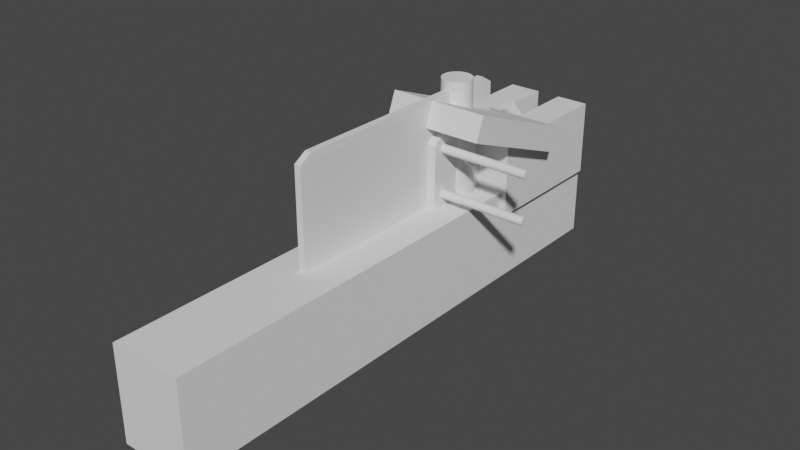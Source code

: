 # Source: intercooler_mount.blend  (saved by Blender 3.4.6; exported with 4.5.12 LTS)
import bpy
from mathutils import Matrix  # noqa: F401  (used for matrix-valued properties, if any)

bpy.ops.wm.read_factory_settings(use_empty=True)
scene = bpy.context.scene
scene.name = 'Scene'

# ---- collections
col_collection = bpy.data.collections.new('Collection'); scene.collection.children.link(col_collection)

# ---- materials (node trees are filled in below, after node groups)
mat_material = bpy.data.materials.new('Material')
mat_material.alpha_threshold = 0.0
mat_material.use_transparent_shadow = False
mat_material.roughness = 0.5
mat_material.line_color = (0.0, 0.0, 0.0, 1.0)

# ---- material node trees
mat_material.use_nodes = True; mat_material.node_tree.nodes.clear()
_N = mat_material.node_tree.nodes; _L = mat_material.node_tree.links
n0 = _N.new('ShaderNodeOutputMaterial'); n0.name = 'Material Output'; n0.location = (300, 300)
n1 = _N.new('ShaderNodeBsdfPrincipled'); n1.name = 'Principled BSDF'; n1.location = (10, 300)
n1.distribution = 'GGX'
n1.subsurface_method = 'RANDOM_WALK_SKIN'
n1.inputs[3].default_value = 1.45
n1.inputs[27].default_value = (0.0, 0.0, 0.0, 1.0)
n1.inputs[28].default_value = 1.0
_L.new(n1.outputs[0], n0.inputs[0])
n0.is_active_output = True

# ---- world
world_world = bpy.data.worlds.new('World'); scene.world = world_world
world_world.use_nodes = True; world_world.node_tree.nodes.clear()
_N = world_world.node_tree.nodes; _L = world_world.node_tree.links
n0 = _N.new('ShaderNodeOutputWorld'); n0.name = 'World Output'; n0.location = (300, 300)
n1 = _N.new('ShaderNodeBackground'); n1.name = 'Background'; n1.location = (10, 300)
n1.inputs[0].default_value = (0.05088, 0.05088, 0.05088, 1.0)
_L.new(n1.outputs[0], n0.inputs[0])
n0.is_active_output = True
world_world.color = (0.05088, 0.05088, 0.05088)
world_world.use_sun_shadow = False
world_world.sun_shadow_jitter_overblur = 0.0

# ---- meshes
me_cube = bpy.data.meshes.new('Cube')
me_cube.from_pydata([(1.52, -1.392, 2.078), (1.52, -1.392, -1.0), (1.52, -1.495, 2.078), (1.52, -1.495, -1.0), (-1.483, -1.392, 2.078), (-1.483, -1.392, -1.0), (-1.483, -1.495, 2.078), (-1.483, -1.495, -1.0), (-0.6472, -1.392, -1.0), (-0.6472, -1.495, 2.078), (-0.6472, -1.495, -1.0), (-0.6472, -1.392, 2.078), (0.4879, -1.495, -1.0), (0.4879, -1.392, 2.078), (0.4879, -1.392, -1.0), (0.4879, -1.495, 2.078), (-0.07965, -1.392, -1.0), (-0.07965, -1.495, 2.078), (-0.07965, -1.495, -1.0), (-0.07965, -1.392, 2.078), (-1.483, -19.74, -1.0), (1.52, -19.74, -1.0), (0.4879, -19.74, -1.0), (-0.6472, -19.74, -1.0), (-0.07965, -19.74, -1.0), (1.52, -18.01, 8.636), (-1.483, -17.78, -1.0), (-0.6472, -17.78, -1.0), (1.52, -17.78, -1.0), (-0.07965, -17.78, -1.0), (0.4879, -17.78, -1.0), (0.4879, -18.01, 8.636), (-1.483, -18.01, 8.636), (-0.6472, -18.01, 8.636), (-0.07965, -18.01, 8.636), (1.52, -1.392, 1.957), (-1.483, -1.495, 1.957), (1.52, -1.495, 1.957), (-1.483, -1.392, 1.957), (-0.6472, -1.392, 1.957), (0.4879, -1.392, 1.957), (-0.07965, -1.392, 1.957), (-1.483, -19.9, 7.302), (1.52, -19.9, 7.302), (-0.6472, -19.9, 7.302), (-0.07965, -19.9, 7.302), (0.4879, -19.9, 7.302), (-1.483, -17.74, 7.99), (1.52, -17.74, 7.99), (1.52, -19.56, 7.882), (-0.6472, -19.05, -1.0), (-0.07965, -19.05, -1.0), (0.4879, -19.56, 7.882), (-1.483, -19.56, 7.882), (-1.483, -19.05, -1.0), (1.52, -19.05, -1.0), (0.4879, -19.05, -1.0), (-0.6472, -19.56, 7.882), (-0.07965, -19.56, 7.882), (-1.483, -19.26, 7.348), (1.52, -19.26, 7.348), (1.52, -1.392, -0.8722), (1.52, -1.495, -0.8722), (-1.483, -1.392, -0.8722), (-0.6472, -1.392, -0.8722), (0.4879, -1.392, -0.8722), (-0.07965, -1.392, -0.8722), (1.52, -19.93, 0.08578), (-0.6472, -19.93, 0.08578), (-0.07965, -19.93, 0.08578), (1.52, -18.07, -0.3887), (-1.483, -1.495, -0.8722), (-1.483, -19.93, 0.08578), (0.4879, -19.93, 0.08578), (-1.483, -18.07, -0.3887), (1.52, -18.96, -0.4324), (-1.483, -18.96, -0.4324)], [], [(11, 4, 6, 9), (36, 6, 4, 38), (14, 1, 3, 12), (35, 0, 2, 37), (40, 13, 0, 35), (38, 4, 11, 39), (5, 8, 10, 7), (19, 11, 9, 17), (0, 13, 15, 2), (41, 19, 13, 40), (16, 14, 12, 18), (8, 16, 18, 10), (39, 11, 19, 41), (13, 19, 17, 15), (56, 55, 21, 22), (50, 51, 24, 23), (42, 53, 59), (54, 50, 23, 20), (69, 68, 23, 24), (49, 52, 46, 43), (67, 73, 22, 21), (51, 56, 22, 24), (52, 58, 45, 46), (76, 54, 20, 72), (43, 60, 49), (15, 17, 34, 31), (71, 7, 26, 74), (17, 9, 33, 34), (9, 6, 32, 33), (18, 12, 30, 29), (2, 15, 31, 25), (7, 10, 27, 26), (37, 2, 25, 48), (10, 18, 29, 27), (12, 3, 28, 30), (62, 37, 48, 70), (6, 36, 47, 32), (53, 42, 44, 57), (72, 68, 44, 42), (69, 73, 46, 45), (57, 44, 45, 58), (75, 60, 43, 67), (64, 39, 41, 66), (66, 41, 40, 65), (63, 38, 39, 64), (65, 40, 35, 61), (61, 35, 37, 62), (71, 36, 38, 63), (70, 48, 60, 75), (32, 47, 59, 53), (31, 34, 58, 52), (74, 26, 54, 76), (34, 33, 57, 58), (33, 32, 53, 57), (29, 30, 56, 51), (25, 31, 52, 49), (26, 27, 50, 54), (48, 25, 49, 60), (27, 29, 51, 50), (30, 28, 55, 56), (47, 74, 76, 59), (28, 70, 75, 55), (7, 71, 63, 5), (1, 61, 62, 3), (14, 65, 61, 1), (5, 63, 64, 8), (16, 66, 65, 14), (8, 64, 66, 16), (55, 75, 67, 21), (24, 22, 73, 69), (20, 23, 68, 72), (3, 62, 70, 28), (36, 71, 74, 47), (59, 76, 72, 42), (43, 46, 73, 67), (45, 44, 68, 69)])
_uv = me_cube.uv_layers.new(name='UVMap')
_uv.uv.foreach_set('vector', [0.8054, 0.5, 0.875, 0.5, 0.875, 0.75, 0.8054, 0.75, 0.61, 0.0, 0.625, 0.0, 0.625, 0.25, 0.61, 0.25, 0.2891, 0.5, 0.375, 0.5, 0.375, 0.75, 0.2891, 0.75, 0.61, 0.5, 0.625, 0.5, 0.625, 0.75, 0.61, 0.75, 0.61, 0.4141, 0.625, 0.4141, 0.625, 0.5, 0.61, 0.5, 0.61, 0.25, 0.625, 0.25, 0.625, 0.3196, 0.61, 0.3196, 0.125, 0.5, 0.1946, 0.5, 0.1946, 0.75, 0.125, 0.75, 0.7582, 0.5, 0.8054, 0.5, 0.8054, 0.75, 0.7582, 0.75, 0.625, 0.5, 0.7109, 0.5, 0.7109, 0.75, 0.625, 0.75, 0.61, 0.3668, 0.625, 0.3668, 0.625, 0.4141, 0.61, 0.4141, 0.2418, 0.5, 0.2891, 0.5, 0.2891, 0.75, 0.2418, 0.75, 0.1946, 0.5, 0.2418, 0.5, 0.2418, 0.75, 0.1946, 0.75, 0.61, 0.3196, 0.625, 0.3196, 0.625, 0.3668, 0.61, 0.3668, 0.7109, 0.5, 0.7582, 0.5, 0.7582, 0.75, 0.7109, 0.75, 0.2891, 0.75, 0.375, 0.75, 0.375, 0.75, 0.2891, 0.75, 0.1946, 0.75, 0.2418, 0.75, 0.2418, 0.75, 0.1946, 0.75, 0.61, 0.0, 0.625, 0.0, 0.61, 0.0, 0.125, 0.75, 0.1946, 0.75, 0.1946, 0.75, 0.125, 0.75, 0.2748, 0.75, 0.2336, 0.75, 0.1946, 0.75, 0.2418, 0.75, 0.625, 0.75, 0.7109, 0.75, 0.6856, 0.75, 0.61, 0.75, 0.391, 0.75, 0.3161, 0.75, 0.2891, 0.75, 0.375, 0.75, 0.2418, 0.75, 0.2891, 0.75, 0.2891, 0.75, 0.2418, 0.75, 0.7109, 0.75, 0.7582, 0.75, 0.7271, 0.75, 0.6856, 0.75, 0.391, 0.0, 0.375, 0.0, 0.375, 0.0, 0.391, 0.0, 0.61, 0.75, 0.61, 0.75, 0.625, 0.75, 0.7109, 0.75, 0.7582, 0.75, 0.7582, 0.75, 0.7109, 0.75, 0.391, 0.0, 0.375, 0.0, 0.375, 0.0, 0.391, 0.0, 0.7582, 0.75, 0.8054, 0.75, 0.8054, 0.75, 0.7582, 0.75, 0.8054, 0.75, 0.875, 0.75, 0.875, 0.75, 0.8054, 0.75, 0.2418, 0.75, 0.2891, 0.75, 0.2891, 0.75, 0.2418, 0.75, 0.625, 0.75, 0.7109, 0.75, 0.7109, 0.75, 0.625, 0.75, 0.125, 0.75, 0.1946, 0.75, 0.1946, 0.75, 0.125, 0.75, 0.61, 0.75, 0.625, 0.75, 0.625, 0.75, 0.61, 0.75, 0.1946, 0.75, 0.2418, 0.75, 0.2418, 0.75, 0.1946, 0.75, 0.2891, 0.75, 0.375, 0.75, 0.375, 0.75, 0.2891, 0.75, 0.391, 0.75, 0.61, 0.75, 0.61, 0.75, 0.391, 0.75, 0.625, 0.0, 0.61, 0.0, 0.61, 0.0, 0.625, 0.0, 0.875, 0.75, 0.83, 0.75, 0.7687, 0.75, 0.8054, 0.75, 0.1729, 0.75, 0.2336, 0.75, 0.7687, 0.75, 0.83, 0.75, 0.2748, 0.75, 0.3161, 0.75, 0.6856, 0.75, 0.7271, 0.75, 0.8054, 0.75, 0.7687, 0.75, 0.7271, 0.75, 0.7582, 0.75, 0.391, 0.75, 0.61, 0.75, 0.61, 0.75, 0.391, 0.75, 0.391, 0.3196, 0.61, 0.3196, 0.61, 0.3668, 0.391, 0.3668, 0.391, 0.3668, 0.61, 0.3668, 0.61, 0.4141, 0.391, 0.4141, 0.391, 0.25, 0.61, 0.25, 0.61, 0.3196, 0.391, 0.3196, 0.391, 0.4141, 0.61, 0.4141, 0.61, 0.5, 0.391, 0.5, 0.391, 0.5, 0.61, 0.5, 0.61, 0.75, 0.391, 0.75, 0.391, 0.0, 0.61, 0.0, 0.61, 0.25, 0.391, 0.25, 0.391, 0.75, 0.61, 0.75, 0.61, 0.75, 0.391, 0.75, 0.625, 0.0, 0.61, 0.0, 0.61, 0.0, 0.625, 0.0, 0.7109, 0.75, 0.7582, 0.75, 0.7582, 0.75, 0.7109, 0.75, 0.391, 0.0, 0.375, 0.0, 0.375, 0.0, 0.391, 0.0, 0.7582, 0.75, 0.8054, 0.75, 0.8054, 0.75, 0.7582, 0.75, 0.8054, 0.75, 0.875, 0.75, 0.875, 0.75, 0.8054, 0.75, 0.2418, 0.75, 0.2891, 0.75, 0.2891, 0.75, 0.2418, 0.75, 0.625, 0.75, 0.7109, 0.75, 0.7109, 0.75, 0.625, 0.75, 0.125, 0.75, 0.1946, 0.75, 0.1946, 0.75, 0.125, 0.75, 0.61, 0.75, 0.625, 0.75, 0.625, 0.75, 0.61, 0.75, 0.1946, 0.75, 0.2418, 0.75, 0.2418, 0.75, 0.1946, 0.75, 0.2891, 0.75, 0.375, 0.75, 0.375, 0.75, 0.2891, 0.75, 0.61, 0.0, 0.391, 0.0, 0.391, 0.0, 0.61, 0.0, 0.375, 0.75, 0.391, 0.75, 0.391, 0.75, 0.375, 0.75, 0.375, 0.0, 0.391, 0.0, 0.391, 0.25, 0.375, 0.25, 0.375, 0.5, 0.391, 0.5, 0.391, 0.75, 0.375, 0.75, 0.375, 0.4141, 0.391, 0.4141, 0.391, 0.5, 0.375, 0.5, 0.375, 0.25, 0.391, 0.25, 0.391, 0.3196, 0.375, 0.3196, 0.375, 0.3668, 0.391, 0.3668, 0.391, 0.4141, 0.375, 0.4141, 0.375, 0.3196, 0.391, 0.3196, 0.391, 0.3668, 0.375, 0.3668, 0.375, 0.75, 0.391, 0.75, 0.391, 0.75, 0.375, 0.75, 0.2418, 0.75, 0.2891, 0.75, 0.3161, 0.75, 0.2748, 0.75, 0.125, 0.75, 0.1946, 0.75, 0.2336, 0.75, 0.1729, 0.75, 0.375, 0.75, 0.391, 0.75, 0.391, 0.75, 0.375, 0.75, 0.61, 0.0, 0.391, 0.0, 0.391, 0.0, 0.61, 0.0, 0.61, 0.0, 0.391, 0.0, 0.391, 0.0, 0.61, 0.0, 0.61, 0.75, 0.6856, 0.75, 0.3161, 0.75, 0.391, 0.75, 0.7271, 0.75, 0.7687, 0.75, 0.2336, 0.75, 0.2748, 0.75])
me_cube.materials.append(mat_material)
me_cube.use_mirror_vertex_groups = False
me_cube.update()
me_cylinder = bpy.data.meshes.new('Cylinder')
me_cylinder.from_pydata([(0.0, 1.0, -1.0), (0.0, 1.0, 1.0), (0.1951, 0.9808, -1.0), (0.1951, 0.9808, 1.0), (0.3827, 0.9239, -1.0), (0.3827, 0.9239, 1.0), (0.5556, 0.8315, -1.0), (0.5556, 0.8315, 1.0), (0.7071, 0.7071, -1.0), (0.7071, 0.7071, 1.0), (0.8315, 0.5556, -1.0), (0.8315, 0.5556, 1.0), (0.9239, 0.3827, -1.0), (0.9239, 0.3827, 1.0), (0.9808, 0.1951, -1.0), (0.9808, 0.1951, 1.0), (1.0, 0.0, -1.0), (1.0, 0.0, 1.0), (0.9808, -0.1951, -1.0), (0.9808, -0.1951, 1.0), (0.9239, -0.3827, -1.0), (0.9239, -0.3827, 1.0), (0.8315, -0.5556, -1.0), (0.8315, -0.5556, 1.0), (0.7071, -0.7071, -1.0), (0.7071, -0.7071, 1.0), (0.5556, -0.8315, -1.0), (0.5556, -0.8315, 1.0), (0.3827, -0.9239, -1.0), (0.3827, -0.9239, 1.0), (0.1951, -0.9808, -1.0), (0.1951, -0.9808, 1.0), (0.0, -1.0, -1.0), (0.0, -1.0, 1.0), (-0.1951, -0.9808, -1.0), (-0.1951, -0.9808, 1.0), (-0.3827, -0.9239, -1.0), (-0.3827, -0.9239, 1.0), (-0.5556, -0.8315, -1.0), (-0.5556, -0.8315, 1.0), (-0.7071, -0.7071, -1.0), (-0.7071, -0.7071, 1.0), (-0.8315, -0.5556, -1.0), (-0.8315, -0.5556, 1.0), (-0.9239, -0.3827, -1.0), (-0.9239, -0.3827, 1.0), (-0.9808, -0.1951, -1.0), (-0.9808, -0.1951, 1.0), (-1.0, 0.0, -1.0), (-1.0, 0.0, 1.0), (-0.9808, 0.1951, -1.0), (-0.9808, 0.1951, 1.0), (-0.9239, 0.3827, -1.0), (-0.9239, 0.3827, 1.0), (-0.8315, 0.5556, -1.0), (-0.8315, 0.5556, 1.0), (-0.7071, 0.7071, -1.0), (-0.7071, 0.7071, 1.0), (-0.5556, 0.8315, -1.0), (-0.5556, 0.8315, 1.0), (-0.3827, 0.9239, -1.0), (-0.3827, 0.9239, 1.0), (-0.1951, 0.9808, -1.0), (-0.1951, 0.9808, 1.0)], [], [(0, 1, 3, 2), (2, 3, 5, 4), (4, 5, 7, 6), (6, 7, 9, 8), (8, 9, 11, 10), (10, 11, 13, 12), (12, 13, 15, 14), (14, 15, 17, 16), (16, 17, 19, 18), (18, 19, 21, 20), (20, 21, 23, 22), (22, 23, 25, 24), (24, 25, 27, 26), (26, 27, 29, 28), (28, 29, 31, 30), (30, 31, 33, 32), (32, 33, 35, 34), (34, 35, 37, 36), (36, 37, 39, 38), (38, 39, 41, 40), (40, 41, 43, 42), (42, 43, 45, 44), (44, 45, 47, 46), (46, 47, 49, 48), (48, 49, 51, 50), (50, 51, 53, 52), (52, 53, 55, 54), (54, 55, 57, 56), (56, 57, 59, 58), (58, 59, 61, 60), (3, 1, 63, 61, 59, 57, 55, 53, 51, 49, 47, 45, 43, 41, 39, 37, 35, 33, 31, 29, 27, 25, 23, 21, 19, 17, 15, 13, 11, 9, 7, 5), (60, 61, 63, 62), (62, 63, 1, 0), (0, 2, 4, 6, 8, 10, 12, 14, 16, 18, 20, 22, 24, 26, 28, 30, 32, 34, 36, 38, 40, 42, 44, 46, 48, 50, 52, 54, 56, 58, 60, 62)])
_uv = me_cylinder.uv_layers.new(name='UVMap')
_uv.uv.foreach_set('vector', [1.0, 0.5, 1.0, 1.0, 0.9688, 1.0, 0.9688, 0.5, 0.9688, 0.5, 0.9688, 1.0, 0.9375, 1.0, 0.9375, 0.5, 0.9375, 0.5, 0.9375, 1.0, 0.9062, 1.0, 0.9062, 0.5, 0.9062, 0.5, 0.9062, 1.0, 0.875, 1.0, 0.875, 0.5, 0.875, 0.5, 0.875, 1.0, 0.8438, 1.0, 0.8438, 0.5, 0.8438, 0.5, 0.8438, 1.0, 0.8125, 1.0, 0.8125, 0.5, 0.8125, 0.5, 0.8125, 1.0, 0.7812, 1.0, 0.7812, 0.5, 0.7812, 0.5, 0.7812, 1.0, 0.75, 1.0, 0.75, 0.5, 0.75, 0.5, 0.75, 1.0, 0.7188, 1.0, 0.7188, 0.5, 0.7188, 0.5, 0.7188, 1.0, 0.6875, 1.0, 0.6875, 0.5, 0.6875, 0.5, 0.6875, 1.0, 0.6562, 1.0, 0.6562, 0.5, 0.6562, 0.5, 0.6562, 1.0, 0.625, 1.0, 0.625, 0.5, 0.625, 0.5, 0.625, 1.0, 0.5938, 1.0, 0.5938, 0.5, 0.5938, 0.5, 0.5938, 1.0, 0.5625, 1.0, 0.5625, 0.5, 0.5625, 0.5, 0.5625, 1.0, 0.5312, 1.0, 0.5312, 0.5, 0.5312, 0.5, 0.5312, 1.0, 0.5, 1.0, 0.5, 0.5, 0.5, 0.5, 0.5, 1.0, 0.4688, 1.0, 0.4688, 0.5, 0.4688, 0.5, 0.4688, 1.0, 0.4375, 1.0, 0.4375, 0.5, 0.4375, 0.5, 0.4375, 1.0, 0.4062, 1.0, 0.4062, 0.5, 0.4062, 0.5, 0.4062, 1.0, 0.375, 1.0, 0.375, 0.5, 0.375, 0.5, 0.375, 1.0, 0.3438, 1.0, 0.3438, 0.5, 0.3438, 0.5, 0.3438, 1.0, 0.3125, 1.0, 0.3125, 0.5, 0.3125, 0.5, 0.3125, 1.0, 0.2812, 1.0, 0.2812, 0.5, 0.2812, 0.5, 0.2812, 1.0, 0.25, 1.0, 0.25, 0.5, 0.25, 0.5, 0.25, 1.0, 0.2188, 1.0, 0.2188, 0.5, 0.2188, 0.5, 0.2188, 1.0, 0.1875, 1.0, 0.1875, 0.5, 0.1875, 0.5, 0.1875, 1.0, 0.1562, 1.0, 0.1562, 0.5, 0.1562, 0.5, 0.1562, 1.0, 0.125, 1.0, 0.125, 0.5, 0.125, 0.5, 0.125, 1.0, 0.09375, 1.0, 0.09375, 0.5, 0.09375, 0.5, 0.09375, 1.0, 0.0625, 1.0, 0.0625, 0.5, 0.2968, 0.4854, 0.25, 0.49, 0.2032, 0.4854, 0.1582, 0.4717, 0.1167, 0.4496, 0.08029, 0.4197, 0.05045, 0.3833, 0.02827, 0.3418, 0.01461, 0.2968, 0.01, 0.25, 0.01461, 0.2032, 0.02827, 0.1582, 0.05045, 0.1167, 0.08029, 0.08029, 0.1167, 0.05045, 0.1582, 0.02827, 0.2032, 0.01461, 0.25, 0.01, 0.2968, 0.01461, 0.3418, 0.02827, 0.3833, 0.05045, 0.4197, 0.08029, 0.4496, 0.1167, 0.4717, 0.1582, 0.4854, 0.2032, 0.49, 0.25, 0.4854, 0.2968, 0.4717, 0.3418, 0.4496, 0.3833, 0.4197, 0.4197, 0.3833, 0.4496, 0.3418, 0.4717, 0.0625, 0.5, 0.0625, 1.0, 0.03125, 1.0, 0.03125, 0.5, 0.03125, 0.5, 0.03125, 1.0, 0.0, 1.0, 0.0, 0.5, 0.75, 0.49, 0.7968, 0.4854, 0.8418, 0.4717, 0.8833, 0.4496, 0.9197, 0.4197, 0.9496, 0.3833, 0.9717, 0.3418, 0.9854, 0.2968, 0.99, 0.25, 0.9854, 0.2032, 0.9717, 0.1582, 0.9496, 0.1167, 0.9197, 0.08029, 0.8833, 0.05045, 0.8418, 0.02827, 0.7968, 0.01461, 0.75, 0.01, 0.7032, 0.01461, 0.6582, 0.02827, 0.6167, 0.05045, 0.5803, 0.08029, 0.5504, 0.1167, 0.5283, 0.1582, 0.5146, 0.2032, 0.51, 0.25, 0.5146, 0.2968, 0.5283, 0.3418, 0.5504, 0.3833, 0.5803, 0.4197, 0.6167, 0.4496, 0.6582, 0.4717, 0.7032, 0.4854])
me_cylinder.update()
me_cylinder_002 = bpy.data.meshes.new('Cylinder.002')
me_cylinder_002.from_pydata([(0.0, 1.0, -1.0), (0.0, 1.0, 1.0), (0.1951, 0.9808, -1.0), (0.1951, 0.9808, 1.0), (0.3827, 0.9239, -1.0), (0.3827, 0.9239, 1.0), (0.5556, 0.8315, -1.0), (0.5556, 0.8315, 1.0), (0.7071, 0.7071, -1.0), (0.7071, 0.7071, 1.0), (0.8315, 0.5556, -1.0), (0.8315, 0.5556, 1.0), (0.9239, 0.3827, -1.0), (0.9239, 0.3827, 1.0), (0.9808, 0.1951, -1.0), (0.9808, 0.1951, 1.0), (1.0, 0.0, -1.0), (1.0, 0.0, 1.0), (0.9808, -0.1951, -1.0), (0.9808, -0.1951, 1.0), (0.9239, -0.3827, -1.0), (0.9239, -0.3827, 1.0), (0.8315, -0.5556, -1.0), (0.8315, -0.5556, 1.0), (0.7071, -0.7071, -1.0), (0.7071, -0.7071, 1.0), (0.5556, -0.8315, -1.0), (0.5556, -0.8315, 1.0), (0.3827, -0.9239, -1.0), (0.3827, -0.9239, 1.0), (0.1951, -0.9808, -1.0), (0.1951, -0.9808, 1.0), (0.0, -1.0, -1.0), (0.0, -1.0, 1.0), (-0.1951, -0.9808, -1.0), (-0.1951, -0.9808, 1.0), (-0.3827, -0.9239, -1.0), (-0.3827, -0.9239, 1.0), (-0.5556, -0.8315, -1.0), (-0.5556, -0.8315, 1.0), (-0.7071, -0.7071, -1.0), (-0.7071, -0.7071, 1.0), (-0.8315, -0.5556, -1.0), (-0.8315, -0.5556, 1.0), (-0.9239, -0.3827, -1.0), (-0.9239, -0.3827, 1.0), (-0.9808, -0.1951, -1.0), (-0.9808, -0.1951, 1.0), (-1.0, 0.0, -1.0), (-1.0, 0.0, 1.0), (-0.9808, 0.1951, -1.0), (-0.9808, 0.1951, 1.0), (-0.9239, 0.3827, -1.0), (-0.9239, 0.3827, 1.0), (-0.8315, 0.5556, -1.0), (-0.8315, 0.5556, 1.0), (-0.7071, 0.7071, -1.0), (-0.7071, 0.7071, 1.0), (-0.5556, 0.8315, -1.0), (-0.5556, 0.8315, 1.0), (-0.3827, 0.9239, -1.0), (-0.3827, 0.9239, 1.0), (-0.1951, 0.9808, -1.0), (-0.1951, 0.9808, 1.0)], [], [(0, 1, 3, 2), (2, 3, 5, 4), (4, 5, 7, 6), (6, 7, 9, 8), (8, 9, 11, 10), (10, 11, 13, 12), (12, 13, 15, 14), (14, 15, 17, 16), (16, 17, 19, 18), (18, 19, 21, 20), (20, 21, 23, 22), (22, 23, 25, 24), (24, 25, 27, 26), (26, 27, 29, 28), (28, 29, 31, 30), (30, 31, 33, 32), (32, 33, 35, 34), (34, 35, 37, 36), (36, 37, 39, 38), (38, 39, 41, 40), (40, 41, 43, 42), (42, 43, 45, 44), (44, 45, 47, 46), (46, 47, 49, 48), (48, 49, 51, 50), (50, 51, 53, 52), (52, 53, 55, 54), (54, 55, 57, 56), (56, 57, 59, 58), (58, 59, 61, 60), (3, 1, 63, 61, 59, 57, 55, 53, 51, 49, 47, 45, 43, 41, 39, 37, 35, 33, 31, 29, 27, 25, 23, 21, 19, 17, 15, 13, 11, 9, 7, 5), (60, 61, 63, 62), (62, 63, 1, 0), (0, 2, 4, 6, 8, 10, 12, 14, 16, 18, 20, 22, 24, 26, 28, 30, 32, 34, 36, 38, 40, 42, 44, 46, 48, 50, 52, 54, 56, 58, 60, 62)])
_uv = me_cylinder_002.uv_layers.new(name='UVMap')
_uv.uv.foreach_set('vector', [1.0, 0.5, 1.0, 1.0, 0.9688, 1.0, 0.9688, 0.5, 0.9688, 0.5, 0.9688, 1.0, 0.9375, 1.0, 0.9375, 0.5, 0.9375, 0.5, 0.9375, 1.0, 0.9062, 1.0, 0.9062, 0.5, 0.9062, 0.5, 0.9062, 1.0, 0.875, 1.0, 0.875, 0.5, 0.875, 0.5, 0.875, 1.0, 0.8438, 1.0, 0.8438, 0.5, 0.8438, 0.5, 0.8438, 1.0, 0.8125, 1.0, 0.8125, 0.5, 0.8125, 0.5, 0.8125, 1.0, 0.7812, 1.0, 0.7812, 0.5, 0.7812, 0.5, 0.7812, 1.0, 0.75, 1.0, 0.75, 0.5, 0.75, 0.5, 0.75, 1.0, 0.7188, 1.0, 0.7188, 0.5, 0.7188, 0.5, 0.7188, 1.0, 0.6875, 1.0, 0.6875, 0.5, 0.6875, 0.5, 0.6875, 1.0, 0.6562, 1.0, 0.6562, 0.5, 0.6562, 0.5, 0.6562, 1.0, 0.625, 1.0, 0.625, 0.5, 0.625, 0.5, 0.625, 1.0, 0.5938, 1.0, 0.5938, 0.5, 0.5938, 0.5, 0.5938, 1.0, 0.5625, 1.0, 0.5625, 0.5, 0.5625, 0.5, 0.5625, 1.0, 0.5312, 1.0, 0.5312, 0.5, 0.5312, 0.5, 0.5312, 1.0, 0.5, 1.0, 0.5, 0.5, 0.5, 0.5, 0.5, 1.0, 0.4688, 1.0, 0.4688, 0.5, 0.4688, 0.5, 0.4688, 1.0, 0.4375, 1.0, 0.4375, 0.5, 0.4375, 0.5, 0.4375, 1.0, 0.4062, 1.0, 0.4062, 0.5, 0.4062, 0.5, 0.4062, 1.0, 0.375, 1.0, 0.375, 0.5, 0.375, 0.5, 0.375, 1.0, 0.3438, 1.0, 0.3438, 0.5, 0.3438, 0.5, 0.3438, 1.0, 0.3125, 1.0, 0.3125, 0.5, 0.3125, 0.5, 0.3125, 1.0, 0.2812, 1.0, 0.2812, 0.5, 0.2812, 0.5, 0.2812, 1.0, 0.25, 1.0, 0.25, 0.5, 0.25, 0.5, 0.25, 1.0, 0.2188, 1.0, 0.2188, 0.5, 0.2188, 0.5, 0.2188, 1.0, 0.1875, 1.0, 0.1875, 0.5, 0.1875, 0.5, 0.1875, 1.0, 0.1562, 1.0, 0.1562, 0.5, 0.1562, 0.5, 0.1562, 1.0, 0.125, 1.0, 0.125, 0.5, 0.125, 0.5, 0.125, 1.0, 0.09375, 1.0, 0.09375, 0.5, 0.09375, 0.5, 0.09375, 1.0, 0.0625, 1.0, 0.0625, 0.5, 0.2968, 0.4854, 0.25, 0.49, 0.2032, 0.4854, 0.1582, 0.4717, 0.1167, 0.4496, 0.08029, 0.4197, 0.05045, 0.3833, 0.02827, 0.3418, 0.01461, 0.2968, 0.01, 0.25, 0.01461, 0.2032, 0.02827, 0.1582, 0.05045, 0.1167, 0.08029, 0.08029, 0.1167, 0.05045, 0.1582, 0.02827, 0.2032, 0.01461, 0.25, 0.01, 0.2968, 0.01461, 0.3418, 0.02827, 0.3833, 0.05045, 0.4197, 0.08029, 0.4496, 0.1167, 0.4717, 0.1582, 0.4854, 0.2032, 0.49, 0.25, 0.4854, 0.2968, 0.4717, 0.3418, 0.4496, 0.3833, 0.4197, 0.4197, 0.3833, 0.4496, 0.3418, 0.4717, 0.0625, 0.5, 0.0625, 1.0, 0.03125, 1.0, 0.03125, 0.5, 0.03125, 0.5, 0.03125, 1.0, 0.0, 1.0, 0.0, 0.5, 0.75, 0.49, 0.7968, 0.4854, 0.8418, 0.4717, 0.8833, 0.4496, 0.9197, 0.4197, 0.9496, 0.3833, 0.9717, 0.3418, 0.9854, 0.2968, 0.99, 0.25, 0.9854, 0.2032, 0.9717, 0.1582, 0.9496, 0.1167, 0.9197, 0.08029, 0.8833, 0.05045, 0.8418, 0.02827, 0.7968, 0.01461, 0.75, 0.01, 0.7032, 0.01461, 0.6582, 0.02827, 0.6167, 0.05045, 0.5803, 0.08029, 0.5504, 0.1167, 0.5283, 0.1582, 0.5146, 0.2032, 0.51, 0.25, 0.5146, 0.2968, 0.5283, 0.3418, 0.5504, 0.3833, 0.5803, 0.4197, 0.6167, 0.4496, 0.6582, 0.4717, 0.7032, 0.4854])
me_cylinder_002.update()
me_cube_002 = bpy.data.meshes.new('Cube.002')
me_cube_002.from_pydata([(-1.0, -1.0, -1.0), (-1.0, -1.0, 1.0), (-1.0, 1.0, -1.0), (-1.0, 1.0, 1.0), (1.0, -1.0, -1.0), (1.0, -1.0, 1.0), (1.0, 1.0, -1.0), (1.0, 1.0, 1.0)], [], [(0, 1, 3, 2), (2, 3, 7, 6), (6, 7, 5, 4), (4, 5, 1, 0), (2, 6, 4, 0), (7, 3, 1, 5)])
_uv = me_cube_002.uv_layers.new(name='UVMap')
_uv.uv.foreach_set('vector', [0.375, 0.0, 0.625, 0.0, 0.625, 0.25, 0.375, 0.25, 0.375, 0.25, 0.625, 0.25, 0.625, 0.5, 0.375, 0.5, 0.375, 0.5, 0.625, 0.5, 0.625, 0.75, 0.375, 0.75, 0.375, 0.75, 0.625, 0.75, 0.625, 1.0, 0.375, 1.0, 0.125, 0.5, 0.375, 0.5, 0.375, 0.75, 0.125, 0.75, 0.625, 0.5, 0.875, 0.5, 0.875, 0.75, 0.625, 0.75])
me_cube_002.update()
me_cube_003 = bpy.data.meshes.new('Cube.003')
me_cube_003.from_pydata([(-1.0, -1.0, -1.0), (-1.0, -1.0, 1.0), (-1.0, 1.0, -1.0), (-1.0, 1.0, 1.0), (1.0, -1.0, -1.0), (1.0, -1.0, 1.0), (1.0, 1.0, -1.0), (1.0, 1.0, 1.0)], [], [(0, 1, 3, 2), (2, 3, 7, 6), (6, 7, 5, 4), (4, 5, 1, 0), (2, 6, 4, 0), (7, 3, 1, 5)])
_uv = me_cube_003.uv_layers.new(name='UVMap')
_uv.uv.foreach_set('vector', [0.375, 0.0, 0.625, 0.0, 0.625, 0.25, 0.375, 0.25, 0.375, 0.25, 0.625, 0.25, 0.625, 0.5, 0.375, 0.5, 0.375, 0.5, 0.625, 0.5, 0.625, 0.75, 0.375, 0.75, 0.375, 0.75, 0.625, 0.75, 0.625, 1.0, 0.375, 1.0, 0.125, 0.5, 0.375, 0.5, 0.375, 0.75, 0.125, 0.75, 0.625, 0.5, 0.875, 0.5, 0.875, 0.75, 0.625, 0.75])
me_cube_003.update()
me_cylinder_003 = bpy.data.meshes.new('Cylinder.003')
me_cylinder_003.from_pydata([(0.0, 1.0, -1.0), (0.0, 1.0, 1.0), (0.1951, 0.9808, -1.0), (0.1951, 0.9808, 1.0), (0.3827, 0.9239, -1.0), (0.3827, 0.9239, 1.0), (0.5556, 0.8315, -1.0), (0.5556, 0.8315, 1.0), (0.7071, 0.7071, -1.0), (0.7071, 0.7071, 1.0), (0.8315, 0.5556, -1.0), (0.8315, 0.5556, 1.0), (0.9239, 0.3827, -1.0), (0.9239, 0.3827, 1.0), (0.9808, 0.1951, -1.0), (0.9808, 0.1951, 1.0), (1.0, 0.0, -1.0), (1.0, 0.0, 1.0), (0.9808, -0.1951, -1.0), (0.9808, -0.1951, 1.0), (0.9239, -0.3827, -1.0), (0.9239, -0.3827, 1.0), (0.8315, -0.5556, -1.0), (0.8315, -0.5556, 1.0), (0.7071, -0.7071, -1.0), (0.7071, -0.7071, 1.0), (0.5556, -0.8315, -1.0), (0.5556, -0.8315, 1.0), (0.3827, -0.9239, -1.0), (0.3827, -0.9239, 1.0), (0.1951, -0.9808, -1.0), (0.1951, -0.9808, 1.0), (0.0, -1.0, -1.0), (0.0, -1.0, 1.0), (-0.1951, -0.9808, -1.0), (-0.1951, -0.9808, 1.0), (-0.3827, -0.9239, -1.0), (-0.3827, -0.9239, 1.0), (-0.5556, -0.8315, -1.0), (-0.5556, -0.8315, 1.0), (-0.7071, -0.7071, -1.0), (-0.7071, -0.7071, 1.0), (-0.8315, -0.5556, -1.0), (-0.8315, -0.5556, 1.0), (-0.9239, -0.3827, -1.0), (-0.9239, -0.3827, 1.0), (-0.9808, -0.1951, -1.0), (-0.9808, -0.1951, 1.0), (-1.0, 0.0, -1.0), (-1.0, 0.0, 1.0), (-0.9808, 0.1951, -1.0), (-0.9808, 0.1951, 1.0), (-0.9239, 0.3827, -1.0), (-0.9239, 0.3827, 1.0), (-0.8315, 0.5556, -1.0), (-0.8315, 0.5556, 1.0), (-0.7071, 0.7071, -1.0), (-0.7071, 0.7071, 1.0), (-0.5556, 0.8315, -1.0), (-0.5556, 0.8315, 1.0), (-0.3827, 0.9239, -1.0), (-0.3827, 0.9239, 1.0), (-0.1951, 0.9808, -1.0), (-0.1951, 0.9808, 1.0)], [], [(0, 1, 3, 2), (2, 3, 5, 4), (4, 5, 7, 6), (6, 7, 9, 8), (8, 9, 11, 10), (10, 11, 13, 12), (12, 13, 15, 14), (14, 15, 17, 16), (16, 17, 19, 18), (18, 19, 21, 20), (20, 21, 23, 22), (22, 23, 25, 24), (24, 25, 27, 26), (26, 27, 29, 28), (28, 29, 31, 30), (30, 31, 33, 32), (32, 33, 35, 34), (34, 35, 37, 36), (36, 37, 39, 38), (38, 39, 41, 40), (40, 41, 43, 42), (42, 43, 45, 44), (44, 45, 47, 46), (46, 47, 49, 48), (48, 49, 51, 50), (50, 51, 53, 52), (52, 53, 55, 54), (54, 55, 57, 56), (56, 57, 59, 58), (58, 59, 61, 60), (3, 1, 63, 61, 59, 57, 55, 53, 51, 49, 47, 45, 43, 41, 39, 37, 35, 33, 31, 29, 27, 25, 23, 21, 19, 17, 15, 13, 11, 9, 7, 5), (60, 61, 63, 62), (62, 63, 1, 0), (0, 2, 4, 6, 8, 10, 12, 14, 16, 18, 20, 22, 24, 26, 28, 30, 32, 34, 36, 38, 40, 42, 44, 46, 48, 50, 52, 54, 56, 58, 60, 62)])
_uv = me_cylinder_003.uv_layers.new(name='UVMap')
_uv.uv.foreach_set('vector', [1.0, 0.5, 1.0, 1.0, 0.9688, 1.0, 0.9688, 0.5, 0.9688, 0.5, 0.9688, 1.0, 0.9375, 1.0, 0.9375, 0.5, 0.9375, 0.5, 0.9375, 1.0, 0.9062, 1.0, 0.9062, 0.5, 0.9062, 0.5, 0.9062, 1.0, 0.875, 1.0, 0.875, 0.5, 0.875, 0.5, 0.875, 1.0, 0.8438, 1.0, 0.8438, 0.5, 0.8438, 0.5, 0.8438, 1.0, 0.8125, 1.0, 0.8125, 0.5, 0.8125, 0.5, 0.8125, 1.0, 0.7812, 1.0, 0.7812, 0.5, 0.7812, 0.5, 0.7812, 1.0, 0.75, 1.0, 0.75, 0.5, 0.75, 0.5, 0.75, 1.0, 0.7188, 1.0, 0.7188, 0.5, 0.7188, 0.5, 0.7188, 1.0, 0.6875, 1.0, 0.6875, 0.5, 0.6875, 0.5, 0.6875, 1.0, 0.6562, 1.0, 0.6562, 0.5, 0.6562, 0.5, 0.6562, 1.0, 0.625, 1.0, 0.625, 0.5, 0.625, 0.5, 0.625, 1.0, 0.5938, 1.0, 0.5938, 0.5, 0.5938, 0.5, 0.5938, 1.0, 0.5625, 1.0, 0.5625, 0.5, 0.5625, 0.5, 0.5625, 1.0, 0.5312, 1.0, 0.5312, 0.5, 0.5312, 0.5, 0.5312, 1.0, 0.5, 1.0, 0.5, 0.5, 0.5, 0.5, 0.5, 1.0, 0.4688, 1.0, 0.4688, 0.5, 0.4688, 0.5, 0.4688, 1.0, 0.4375, 1.0, 0.4375, 0.5, 0.4375, 0.5, 0.4375, 1.0, 0.4062, 1.0, 0.4062, 0.5, 0.4062, 0.5, 0.4062, 1.0, 0.375, 1.0, 0.375, 0.5, 0.375, 0.5, 0.375, 1.0, 0.3438, 1.0, 0.3438, 0.5, 0.3438, 0.5, 0.3438, 1.0, 0.3125, 1.0, 0.3125, 0.5, 0.3125, 0.5, 0.3125, 1.0, 0.2812, 1.0, 0.2812, 0.5, 0.2812, 0.5, 0.2812, 1.0, 0.25, 1.0, 0.25, 0.5, 0.25, 0.5, 0.25, 1.0, 0.2188, 1.0, 0.2188, 0.5, 0.2188, 0.5, 0.2188, 1.0, 0.1875, 1.0, 0.1875, 0.5, 0.1875, 0.5, 0.1875, 1.0, 0.1562, 1.0, 0.1562, 0.5, 0.1562, 0.5, 0.1562, 1.0, 0.125, 1.0, 0.125, 0.5, 0.125, 0.5, 0.125, 1.0, 0.09375, 1.0, 0.09375, 0.5, 0.09375, 0.5, 0.09375, 1.0, 0.0625, 1.0, 0.0625, 0.5, 0.2968, 0.4854, 0.25, 0.49, 0.2032, 0.4854, 0.1582, 0.4717, 0.1167, 0.4496, 0.08029, 0.4197, 0.05045, 0.3833, 0.02827, 0.3418, 0.01461, 0.2968, 0.01, 0.25, 0.01461, 0.2032, 0.02827, 0.1582, 0.05045, 0.1167, 0.08029, 0.08029, 0.1167, 0.05045, 0.1582, 0.02827, 0.2032, 0.01461, 0.25, 0.01, 0.2968, 0.01461, 0.3418, 0.02827, 0.3833, 0.05045, 0.4197, 0.08029, 0.4496, 0.1167, 0.4717, 0.1582, 0.4854, 0.2032, 0.49, 0.25, 0.4854, 0.2968, 0.4717, 0.3418, 0.4496, 0.3833, 0.4197, 0.4197, 0.3833, 0.4496, 0.3418, 0.4717, 0.0625, 0.5, 0.0625, 1.0, 0.03125, 1.0, 0.03125, 0.5, 0.03125, 0.5, 0.03125, 1.0, 0.0, 1.0, 0.0, 0.5, 0.75, 0.49, 0.7968, 0.4854, 0.8418, 0.4717, 0.8833, 0.4496, 0.9197, 0.4197, 0.9496, 0.3833, 0.9717, 0.3418, 0.9854, 0.2968, 0.99, 0.25, 0.9854, 0.2032, 0.9717, 0.1582, 0.9496, 0.1167, 0.9197, 0.08029, 0.8833, 0.05045, 0.8418, 0.02827, 0.7968, 0.01461, 0.75, 0.01, 0.7032, 0.01461, 0.6582, 0.02827, 0.6167, 0.05045, 0.5803, 0.08029, 0.5504, 0.1167, 0.5283, 0.1582, 0.5146, 0.2032, 0.51, 0.25, 0.5146, 0.2968, 0.5283, 0.3418, 0.5504, 0.3833, 0.5803, 0.4197, 0.6167, 0.4496, 0.6582, 0.4717, 0.7032, 0.4854])
me_cylinder_003.update()
me_cylinder_004 = bpy.data.meshes.new('Cylinder.004')
me_cylinder_004.from_pydata([(0.0, 1.0, -1.0), (0.0, 1.0, 1.0), (0.1951, 0.9808, -1.0), (0.1951, 0.9808, 1.0), (0.3827, 0.9239, -1.0), (0.3827, 0.9239, 1.0), (0.5556, 0.8315, -1.0), (0.5556, 0.8315, 1.0), (0.7071, 0.7071, -1.0), (0.7071, 0.7071, 1.0), (0.8315, 0.5556, -1.0), (0.8315, 0.5556, 1.0), (0.9239, 0.3827, -1.0), (0.9239, 0.3827, 1.0), (0.9808, 0.1951, -1.0), (0.9808, 0.1951, 1.0), (1.0, 0.0, -1.0), (1.0, 0.0, 1.0), (0.9808, -0.1951, -1.0), (0.9808, -0.1951, 1.0), (0.9239, -0.3827, -1.0), (0.9239, -0.3827, 1.0), (0.8315, -0.5556, -1.0), (0.8315, -0.5556, 1.0), (0.7071, -0.7071, -1.0), (0.7071, -0.7071, 1.0), (0.5556, -0.8315, -1.0), (0.5556, -0.8315, 1.0), (0.3827, -0.9239, -1.0), (0.3827, -0.9239, 1.0), (0.1951, -0.9808, -1.0), (0.1951, -0.9808, 1.0), (0.0, -1.0, -1.0), (0.0, -1.0, 1.0), (-0.1951, -0.9808, -1.0), (-0.1951, -0.9808, 1.0), (-0.3827, -0.9239, -1.0), (-0.3827, -0.9239, 1.0), (-0.5556, -0.8315, -1.0), (-0.5556, -0.8315, 1.0), (-0.7071, -0.7071, -1.0), (-0.7071, -0.7071, 1.0), (-0.8315, -0.5556, -1.0), (-0.8315, -0.5556, 1.0), (-0.9239, -0.3827, -1.0), (-0.9239, -0.3827, 1.0), (-0.9808, -0.1951, -1.0), (-0.9808, -0.1951, 1.0), (-1.0, 0.0, -1.0), (-1.0, 0.0, 1.0), (-0.9808, 0.1951, -1.0), (-0.9808, 0.1951, 1.0), (-0.9239, 0.3827, -1.0), (-0.9239, 0.3827, 1.0), (-0.8315, 0.5556, -1.0), (-0.8315, 0.5556, 1.0), (-0.7071, 0.7071, -1.0), (-0.7071, 0.7071, 1.0), (-0.5556, 0.8315, -1.0), (-0.5556, 0.8315, 1.0), (-0.3827, 0.9239, -1.0), (-0.3827, 0.9239, 1.0), (-0.1951, 0.9808, -1.0), (-0.1951, 0.9808, 1.0)], [], [(0, 1, 3, 2), (2, 3, 5, 4), (4, 5, 7, 6), (6, 7, 9, 8), (8, 9, 11, 10), (10, 11, 13, 12), (12, 13, 15, 14), (14, 15, 17, 16), (16, 17, 19, 18), (18, 19, 21, 20), (20, 21, 23, 22), (22, 23, 25, 24), (24, 25, 27, 26), (26, 27, 29, 28), (28, 29, 31, 30), (30, 31, 33, 32), (32, 33, 35, 34), (34, 35, 37, 36), (36, 37, 39, 38), (38, 39, 41, 40), (40, 41, 43, 42), (42, 43, 45, 44), (44, 45, 47, 46), (46, 47, 49, 48), (48, 49, 51, 50), (50, 51, 53, 52), (52, 53, 55, 54), (54, 55, 57, 56), (56, 57, 59, 58), (58, 59, 61, 60), (3, 1, 63, 61, 59, 57, 55, 53, 51, 49, 47, 45, 43, 41, 39, 37, 35, 33, 31, 29, 27, 25, 23, 21, 19, 17, 15, 13, 11, 9, 7, 5), (60, 61, 63, 62), (62, 63, 1, 0), (0, 2, 4, 6, 8, 10, 12, 14, 16, 18, 20, 22, 24, 26, 28, 30, 32, 34, 36, 38, 40, 42, 44, 46, 48, 50, 52, 54, 56, 58, 60, 62)])
_uv = me_cylinder_004.uv_layers.new(name='UVMap')
_uv.uv.foreach_set('vector', [1.0, 0.5, 1.0, 1.0, 0.9688, 1.0, 0.9688, 0.5, 0.9688, 0.5, 0.9688, 1.0, 0.9375, 1.0, 0.9375, 0.5, 0.9375, 0.5, 0.9375, 1.0, 0.9062, 1.0, 0.9062, 0.5, 0.9062, 0.5, 0.9062, 1.0, 0.875, 1.0, 0.875, 0.5, 0.875, 0.5, 0.875, 1.0, 0.8438, 1.0, 0.8438, 0.5, 0.8438, 0.5, 0.8438, 1.0, 0.8125, 1.0, 0.8125, 0.5, 0.8125, 0.5, 0.8125, 1.0, 0.7812, 1.0, 0.7812, 0.5, 0.7812, 0.5, 0.7812, 1.0, 0.75, 1.0, 0.75, 0.5, 0.75, 0.5, 0.75, 1.0, 0.7188, 1.0, 0.7188, 0.5, 0.7188, 0.5, 0.7188, 1.0, 0.6875, 1.0, 0.6875, 0.5, 0.6875, 0.5, 0.6875, 1.0, 0.6562, 1.0, 0.6562, 0.5, 0.6562, 0.5, 0.6562, 1.0, 0.625, 1.0, 0.625, 0.5, 0.625, 0.5, 0.625, 1.0, 0.5938, 1.0, 0.5938, 0.5, 0.5938, 0.5, 0.5938, 1.0, 0.5625, 1.0, 0.5625, 0.5, 0.5625, 0.5, 0.5625, 1.0, 0.5312, 1.0, 0.5312, 0.5, 0.5312, 0.5, 0.5312, 1.0, 0.5, 1.0, 0.5, 0.5, 0.5, 0.5, 0.5, 1.0, 0.4688, 1.0, 0.4688, 0.5, 0.4688, 0.5, 0.4688, 1.0, 0.4375, 1.0, 0.4375, 0.5, 0.4375, 0.5, 0.4375, 1.0, 0.4062, 1.0, 0.4062, 0.5, 0.4062, 0.5, 0.4062, 1.0, 0.375, 1.0, 0.375, 0.5, 0.375, 0.5, 0.375, 1.0, 0.3438, 1.0, 0.3438, 0.5, 0.3438, 0.5, 0.3438, 1.0, 0.3125, 1.0, 0.3125, 0.5, 0.3125, 0.5, 0.3125, 1.0, 0.2812, 1.0, 0.2812, 0.5, 0.2812, 0.5, 0.2812, 1.0, 0.25, 1.0, 0.25, 0.5, 0.25, 0.5, 0.25, 1.0, 0.2188, 1.0, 0.2188, 0.5, 0.2188, 0.5, 0.2188, 1.0, 0.1875, 1.0, 0.1875, 0.5, 0.1875, 0.5, 0.1875, 1.0, 0.1562, 1.0, 0.1562, 0.5, 0.1562, 0.5, 0.1562, 1.0, 0.125, 1.0, 0.125, 0.5, 0.125, 0.5, 0.125, 1.0, 0.09375, 1.0, 0.09375, 0.5, 0.09375, 0.5, 0.09375, 1.0, 0.0625, 1.0, 0.0625, 0.5, 0.2968, 0.4854, 0.25, 0.49, 0.2032, 0.4854, 0.1582, 0.4717, 0.1167, 0.4496, 0.08029, 0.4197, 0.05045, 0.3833, 0.02827, 0.3418, 0.01461, 0.2968, 0.01, 0.25, 0.01461, 0.2032, 0.02827, 0.1582, 0.05045, 0.1167, 0.08029, 0.08029, 0.1167, 0.05045, 0.1582, 0.02827, 0.2032, 0.01461, 0.25, 0.01, 0.2968, 0.01461, 0.3418, 0.02827, 0.3833, 0.05045, 0.4197, 0.08029, 0.4496, 0.1167, 0.4717, 0.1582, 0.4854, 0.2032, 0.49, 0.25, 0.4854, 0.2968, 0.4717, 0.3418, 0.4496, 0.3833, 0.4197, 0.4197, 0.3833, 0.4496, 0.3418, 0.4717, 0.0625, 0.5, 0.0625, 1.0, 0.03125, 1.0, 0.03125, 0.5, 0.03125, 0.5, 0.03125, 1.0, 0.0, 1.0, 0.0, 0.5, 0.75, 0.49, 0.7968, 0.4854, 0.8418, 0.4717, 0.8833, 0.4496, 0.9197, 0.4197, 0.9496, 0.3833, 0.9717, 0.3418, 0.9854, 0.2968, 0.99, 0.25, 0.9854, 0.2032, 0.9717, 0.1582, 0.9496, 0.1167, 0.9197, 0.08029, 0.8833, 0.05045, 0.8418, 0.02827, 0.7968, 0.01461, 0.75, 0.01, 0.7032, 0.01461, 0.6582, 0.02827, 0.6167, 0.05045, 0.5803, 0.08029, 0.5504, 0.1167, 0.5283, 0.1582, 0.5146, 0.2032, 0.51, 0.25, 0.5146, 0.2968, 0.5283, 0.3418, 0.5504, 0.3833, 0.5803, 0.4197, 0.6167, 0.4496, 0.6582, 0.4717, 0.7032, 0.4854])
me_cylinder_004.update()
me_cylinder_001 = bpy.data.meshes.new('Cylinder.001')
me_cylinder_001.from_pydata([(0.0, 1.0, -1.0), (0.0, 1.0, 1.0), (0.1951, 0.9808, -1.0), (0.1951, 0.9808, 1.0), (0.3827, 0.9239, -1.0), (0.3827, 0.9239, 1.0), (0.5556, 0.8315, -1.0), (0.5556, 0.8315, 1.0), (0.7071, 0.7071, -1.0), (0.7071, 0.7071, 1.0), (0.8315, 0.5556, -1.0), (0.8315, 0.5556, 1.0), (0.9239, 0.3827, -1.0), (0.9239, 0.3827, 1.0), (0.9808, 0.1951, -1.0), (0.9808, 0.1951, 1.0), (1.0, 0.0, -1.0), (1.0, 0.0, 1.0), (0.9808, -0.1951, -1.0), (0.9808, -0.1951, 1.0), (0.9239, -0.3827, -1.0), (0.9239, -0.3827, 1.0), (0.8315, -0.5556, -1.0), (0.8315, -0.5556, 1.0), (0.7071, -0.7071, -1.0), (0.7071, -0.7071, 1.0), (0.5556, -0.8315, -1.0), (0.5556, -0.8315, 1.0), (0.3827, -0.9239, -1.0), (0.3827, -0.9239, 1.0), (0.1951, -0.9808, -1.0), (0.1951, -0.9808, 1.0), (0.0, -1.0, -1.0), (0.0, -1.0, 1.0), (-0.1951, -0.9808, -1.0), (-0.1951, -0.9808, 1.0), (-0.3827, -0.9239, -1.0), (-0.3827, -0.9239, 1.0), (-0.5556, -0.8315, -1.0), (-0.5556, -0.8315, 1.0), (-0.7071, -0.7071, -1.0), (-0.7071, -0.7071, 1.0), (-0.8315, -0.5556, -1.0), (-0.8315, -0.5556, 1.0), (-0.9239, -0.3827, -1.0), (-0.9239, -0.3827, 1.0), (-0.9808, -0.1951, -1.0), (-0.9808, -0.1951, 1.0), (-1.0, 0.0, -1.0), (-1.0, 0.0, 1.0), (-0.9808, 0.1951, -1.0), (-0.9808, 0.1951, 1.0), (-0.9239, 0.3827, -1.0), (-0.9239, 0.3827, 1.0), (-0.8315, 0.5556, -1.0), (-0.8315, 0.5556, 1.0), (-0.7071, 0.7071, -1.0), (-0.7071, 0.7071, 1.0), (-0.5556, 0.8315, -1.0), (-0.5556, 0.8315, 1.0), (-0.3827, 0.9239, -1.0), (-0.3827, 0.9239, 1.0), (-0.1951, 0.9808, -1.0), (-0.1951, 0.9808, 1.0)], [], [(0, 1, 3, 2), (2, 3, 5, 4), (4, 5, 7, 6), (6, 7, 9, 8), (8, 9, 11, 10), (10, 11, 13, 12), (12, 13, 15, 14), (14, 15, 17, 16), (16, 17, 19, 18), (18, 19, 21, 20), (20, 21, 23, 22), (22, 23, 25, 24), (24, 25, 27, 26), (26, 27, 29, 28), (28, 29, 31, 30), (30, 31, 33, 32), (32, 33, 35, 34), (34, 35, 37, 36), (36, 37, 39, 38), (38, 39, 41, 40), (40, 41, 43, 42), (42, 43, 45, 44), (44, 45, 47, 46), (46, 47, 49, 48), (48, 49, 51, 50), (50, 51, 53, 52), (52, 53, 55, 54), (54, 55, 57, 56), (56, 57, 59, 58), (58, 59, 61, 60), (3, 1, 63, 61, 59, 57, 55, 53, 51, 49, 47, 45, 43, 41, 39, 37, 35, 33, 31, 29, 27, 25, 23, 21, 19, 17, 15, 13, 11, 9, 7, 5), (60, 61, 63, 62), (62, 63, 1, 0), (0, 2, 4, 6, 8, 10, 12, 14, 16, 18, 20, 22, 24, 26, 28, 30, 32, 34, 36, 38, 40, 42, 44, 46, 48, 50, 52, 54, 56, 58, 60, 62)])
_uv = me_cylinder_001.uv_layers.new(name='UVMap')
_uv.uv.foreach_set('vector', [1.0, 0.5, 1.0, 1.0, 0.9688, 1.0, 0.9688, 0.5, 0.9688, 0.5, 0.9688, 1.0, 0.9375, 1.0, 0.9375, 0.5, 0.9375, 0.5, 0.9375, 1.0, 0.9062, 1.0, 0.9062, 0.5, 0.9062, 0.5, 0.9062, 1.0, 0.875, 1.0, 0.875, 0.5, 0.875, 0.5, 0.875, 1.0, 0.8438, 1.0, 0.8438, 0.5, 0.8438, 0.5, 0.8438, 1.0, 0.8125, 1.0, 0.8125, 0.5, 0.8125, 0.5, 0.8125, 1.0, 0.7812, 1.0, 0.7812, 0.5, 0.7812, 0.5, 0.7812, 1.0, 0.75, 1.0, 0.75, 0.5, 0.75, 0.5, 0.75, 1.0, 0.7188, 1.0, 0.7188, 0.5, 0.7188, 0.5, 0.7188, 1.0, 0.6875, 1.0, 0.6875, 0.5, 0.6875, 0.5, 0.6875, 1.0, 0.6562, 1.0, 0.6562, 0.5, 0.6562, 0.5, 0.6562, 1.0, 0.625, 1.0, 0.625, 0.5, 0.625, 0.5, 0.625, 1.0, 0.5938, 1.0, 0.5938, 0.5, 0.5938, 0.5, 0.5938, 1.0, 0.5625, 1.0, 0.5625, 0.5, 0.5625, 0.5, 0.5625, 1.0, 0.5312, 1.0, 0.5312, 0.5, 0.5312, 0.5, 0.5312, 1.0, 0.5, 1.0, 0.5, 0.5, 0.5, 0.5, 0.5, 1.0, 0.4688, 1.0, 0.4688, 0.5, 0.4688, 0.5, 0.4688, 1.0, 0.4375, 1.0, 0.4375, 0.5, 0.4375, 0.5, 0.4375, 1.0, 0.4062, 1.0, 0.4062, 0.5, 0.4062, 0.5, 0.4062, 1.0, 0.375, 1.0, 0.375, 0.5, 0.375, 0.5, 0.375, 1.0, 0.3438, 1.0, 0.3438, 0.5, 0.3438, 0.5, 0.3438, 1.0, 0.3125, 1.0, 0.3125, 0.5, 0.3125, 0.5, 0.3125, 1.0, 0.2812, 1.0, 0.2812, 0.5, 0.2812, 0.5, 0.2812, 1.0, 0.25, 1.0, 0.25, 0.5, 0.25, 0.5, 0.25, 1.0, 0.2188, 1.0, 0.2188, 0.5, 0.2188, 0.5, 0.2188, 1.0, 0.1875, 1.0, 0.1875, 0.5, 0.1875, 0.5, 0.1875, 1.0, 0.1562, 1.0, 0.1562, 0.5, 0.1562, 0.5, 0.1562, 1.0, 0.125, 1.0, 0.125, 0.5, 0.125, 0.5, 0.125, 1.0, 0.09375, 1.0, 0.09375, 0.5, 0.09375, 0.5, 0.09375, 1.0, 0.0625, 1.0, 0.0625, 0.5, 0.2968, 0.4854, 0.25, 0.49, 0.2032, 0.4854, 0.1582, 0.4717, 0.1167, 0.4496, 0.08029, 0.4197, 0.05045, 0.3833, 0.02827, 0.3418, 0.01461, 0.2968, 0.01, 0.25, 0.01461, 0.2032, 0.02827, 0.1582, 0.05045, 0.1167, 0.08029, 0.08029, 0.1167, 0.05045, 0.1582, 0.02827, 0.2032, 0.01461, 0.25, 0.01, 0.2968, 0.01461, 0.3418, 0.02827, 0.3833, 0.05045, 0.4197, 0.08029, 0.4496, 0.1167, 0.4717, 0.1582, 0.4854, 0.2032, 0.49, 0.25, 0.4854, 0.2968, 0.4717, 0.3418, 0.4496, 0.3833, 0.4197, 0.4197, 0.3833, 0.4496, 0.3418, 0.4717, 0.0625, 0.5, 0.0625, 1.0, 0.03125, 1.0, 0.03125, 0.5, 0.03125, 0.5, 0.03125, 1.0, 0.0, 1.0, 0.0, 0.5, 0.75, 0.49, 0.7968, 0.4854, 0.8418, 0.4717, 0.8833, 0.4496, 0.9197, 0.4197, 0.9496, 0.3833, 0.9717, 0.3418, 0.9854, 0.2968, 0.99, 0.25, 0.9854, 0.2032, 0.9717, 0.1582, 0.9496, 0.1167, 0.9197, 0.08029, 0.8833, 0.05045, 0.8418, 0.02827, 0.7968, 0.01461, 0.75, 0.01, 0.7032, 0.01461, 0.6582, 0.02827, 0.6167, 0.05045, 0.5803, 0.08029, 0.5504, 0.1167, 0.5283, 0.1582, 0.5146, 0.2032, 0.51, 0.25, 0.5146, 0.2968, 0.5283, 0.3418, 0.5504, 0.3833, 0.5803, 0.4197, 0.6167, 0.4496, 0.6582, 0.4717, 0.7032, 0.4854])
me_cylinder_001.update()
me_cube_004 = bpy.data.meshes.new('Cube.004')
me_cube_004.from_pydata([(-1.0, -1.0, -1.0), (-1.0, -1.0, 1.0), (-1.0, 1.0, -1.0), (-1.0, 1.0, 1.0), (1.0, -1.0, -1.0), (1.0, -1.0, 1.0), (1.0, 1.0, -1.0), (1.0, 1.0, 1.0)], [], [(0, 1, 3, 2), (2, 3, 7, 6), (6, 7, 5, 4), (4, 5, 1, 0), (2, 6, 4, 0), (7, 3, 1, 5)])
_uv = me_cube_004.uv_layers.new(name='UVMap')
_uv.uv.foreach_set('vector', [0.375, 0.0, 0.625, 0.0, 0.625, 0.25, 0.375, 0.25, 0.375, 0.25, 0.625, 0.25, 0.625, 0.5, 0.375, 0.5, 0.375, 0.5, 0.625, 0.5, 0.625, 0.75, 0.375, 0.75, 0.375, 0.75, 0.625, 0.75, 0.625, 1.0, 0.375, 1.0, 0.125, 0.5, 0.375, 0.5, 0.375, 0.75, 0.125, 0.75, 0.625, 0.5, 0.875, 0.5, 0.875, 0.75, 0.625, 0.75])
me_cube_004.update()
me_cylinder_006 = bpy.data.meshes.new('Cylinder.006')
me_cylinder_006.from_pydata([(0.0, 8.0, -10.0), (0.0, 8.0, 10.0), (6.928, 4.0, -10.0), (6.928, 4.0, 10.0), (6.928, -4.0, -10.0), (6.928, -4.0, 10.0), (0.0, -8.0, -10.0), (0.0, -8.0, 10.0), (-6.928, -4.0, -10.0), (-6.928, -4.0, 10.0), (-6.928, 4.0, -10.0), (-6.928, 4.0, 10.0)], [], [(0, 1, 3, 2), (2, 3, 5, 4), (4, 5, 7, 6), (6, 7, 9, 8), (3, 1, 11, 9, 7, 5), (8, 9, 11, 10), (10, 11, 1, 0), (0, 2, 4, 6, 8, 10)])
_uv = me_cylinder_006.uv_layers.new(name='UVMap')
_uv.uv.foreach_set('vector', [1.0, 0.5, 1.0, 1.0, 0.8333, 1.0, 0.8333, 0.5, 0.8333, 0.5, 0.8333, 1.0, 0.6667, 1.0, 0.6667, 0.5, 0.6667, 0.5, 0.6667, 1.0, 0.5, 1.0, 0.5, 0.5, 0.5, 0.5, 0.5, 1.0, 0.3333, 1.0, 0.3333, 0.5, 0.4578, 0.37, 0.25, 0.49, 0.04215, 0.37, 0.04215, 0.13, 0.25, 0.01, 0.4578, 0.13, 0.3333, 0.5, 0.3333, 1.0, 0.1667, 1.0, 0.1667, 0.5, 0.1667, 0.5, 0.1667, 1.0, -8.941e-08, 1.0, -8.941e-08, 0.5, 0.75, 0.49, 0.9578, 0.37, 0.9578, 0.13, 0.75, 0.01, 0.5422, 0.13, 0.5422, 0.37])
me_cylinder_006.update()
me_cube_001 = bpy.data.meshes.new('Cube.001')
me_cube_001.from_pydata([(-1.501, -1.0, -1.0), (-1.501, -1.0, 1.0), (-1.501, 1.0, -1.0), (-1.501, 1.0, 1.0), (1.501, -1.0, -1.0), (1.501, -1.0, 1.0), (1.501, 1.0, -1.0), (1.501, 1.0, 1.0)], [], [(0, 1, 3, 2), (2, 3, 7, 6), (6, 7, 5, 4), (4, 5, 1, 0), (2, 6, 4, 0), (7, 3, 1, 5)])
_uv = me_cube_001.uv_layers.new(name='UVMap')
_uv.uv.foreach_set('vector', [0.375, 0.0, 0.625, 0.0, 0.625, 0.25, 0.375, 0.25, 0.375, 0.25, 0.625, 0.25, 0.625, 0.5, 0.375, 0.5, 0.375, 0.5, 0.625, 0.5, 0.625, 0.75, 0.375, 0.75, 0.375, 0.75, 0.625, 0.75, 0.625, 1.0, 0.375, 1.0, 0.125, 0.5, 0.375, 0.5, 0.375, 0.75, 0.125, 0.75, 0.625, 0.5, 0.875, 0.5, 0.875, 0.75, 0.625, 0.75])
me_cube_001.update()
me_cube_005 = bpy.data.meshes.new('Cube.005')
me_cube_005.from_pydata([(-1.0, -1.0, -1.0), (-1.0, -1.0, 1.0), (-1.0, 1.0, -1.0), (-1.0, 1.0, 1.0), (1.0, -1.0, -1.0), (1.0, -1.0, 1.0), (1.0, 1.0, -1.0), (1.0, 1.0, 1.0)], [], [(0, 1, 3, 2), (2, 3, 7, 6), (6, 7, 5, 4), (4, 5, 1, 0), (2, 6, 4, 0), (7, 3, 1, 5)])
_uv = me_cube_005.uv_layers.new(name='UVMap')
_uv.uv.foreach_set('vector', [0.375, 0.0, 0.625, 0.0, 0.625, 0.25, 0.375, 0.25, 0.375, 0.25, 0.625, 0.25, 0.625, 0.5, 0.375, 0.5, 0.375, 0.5, 0.625, 0.5, 0.625, 0.75, 0.375, 0.75, 0.375, 0.75, 0.625, 0.75, 0.625, 1.0, 0.375, 1.0, 0.125, 0.5, 0.375, 0.5, 0.375, 0.75, 0.125, 0.75, 0.625, 0.5, 0.875, 0.5, 0.875, 0.75, 0.625, 0.75])
me_cube_005.update()
me_cube_006 = bpy.data.meshes.new('Cube.006')
me_cube_006.from_pydata([(-1.0, -1.0, -1.0), (-1.0, -1.0, 1.0), (-1.0, 1.0, -1.0), (-1.0, 1.0, 1.0), (1.0, -1.0, -1.0), (1.0, -1.0, 1.0), (1.0, 1.0, -1.0), (1.0, 1.0, 1.0)], [], [(0, 1, 3, 2), (2, 3, 7, 6), (6, 7, 5, 4), (4, 5, 1, 0), (2, 6, 4, 0), (7, 3, 1, 5)])
_uv = me_cube_006.uv_layers.new(name='UVMap')
_uv.uv.foreach_set('vector', [0.375, 0.0, 0.625, 0.0, 0.625, 0.25, 0.375, 0.25, 0.375, 0.25, 0.625, 0.25, 0.625, 0.5, 0.375, 0.5, 0.375, 0.5, 0.625, 0.5, 0.625, 0.75, 0.375, 0.75, 0.375, 0.75, 0.625, 0.75, 0.625, 1.0, 0.375, 1.0, 0.125, 0.5, 0.375, 0.5, 0.375, 0.75, 0.125, 0.75, 0.625, 0.5, 0.875, 0.5, 0.875, 0.75, 0.625, 0.75])
me_cube_006.update()

# ---- objects
ob_cube = bpy.data.objects.new('Cube', me_cube)
ob_cylinder = bpy.data.objects.new('Cylinder', me_cylinder)
ob_cylinder_002 = bpy.data.objects.new('Cylinder.002', me_cylinder_002)
ob_cube_002 = bpy.data.objects.new('Cube.002', me_cube_002)
ob_cube_003 = bpy.data.objects.new('Cube.003', me_cube_003)
ob_cylinder_001 = bpy.data.objects.new('Cylinder.001', me_cylinder_003)
ob_cylinder_003 = bpy.data.objects.new('Cylinder.003', me_cylinder_004)
ob_cylinder_004 = bpy.data.objects.new('Cylinder.004', me_cylinder_001)
ob_cube_001 = bpy.data.objects.new('Cube.001', me_cube_004)
ob_cylinder_005 = bpy.data.objects.new('Cylinder.005', me_cylinder_006)
ob_cube_004 = bpy.data.objects.new('Cube.004', me_cube_001)
ob_cube_005 = bpy.data.objects.new('Cube.005', me_cube_005)
ob_cube_006 = bpy.data.objects.new('Cube.006', me_cube_006)

# ---- transforms, parenting, visibility, modifiers, constraints
ob_cube.location = (0.0, 0.0, 0.0)
ob_cube.scale = (5.4, 5.0, 5.0)
ob_cube.lock_rotations_4d = False
ob_cube.empty_display_type = 'ARROWS'
ob_cube.lineart.crease_threshold = 0.0
_m = ob_cube.modifiers.new('Boolean.009', 'BOOLEAN')
_m.object = ob_cube_004
_m.operation = 'UNION'
_m = ob_cube.modifiers.new('Boolean.005', 'BOOLEAN')
_m.object = ob_cylinder_001
_m = ob_cube.modifiers.new('Boolean', 'BOOLEAN')
_m.object = ob_cylinder_004
_m = ob_cube.modifiers.new('Boolean.001', 'BOOLEAN')
_m.object = ob_cylinder
_m.operation = 'UNION'
_m = ob_cube.modifiers.new('Boolean.002', 'BOOLEAN')
_m.object = ob_cylinder_002
_m = ob_cube.modifiers.new('Boolean.003', 'BOOLEAN')
_m.object = ob_cube_002
_m = ob_cube.modifiers.new('Boolean.004', 'BOOLEAN')
_m.object = ob_cube_003
_m = ob_cube.modifiers.new('Boolean.006', 'BOOLEAN')
_m.object = ob_cylinder_003
_m = ob_cube.modifiers.new('Boolean.007', 'BOOLEAN')
_m.object = ob_cube_001
_m = ob_cube.modifiers.new('Boolean.008', 'BOOLEAN')
_m.object = ob_cylinder_005
_m = ob_cube.modifiers.new('Boolean.010', 'BOOLEAN')
_m.object = ob_cube_005
_m = ob_cube.modifiers.new('Boolean.011', 'BOOLEAN')
_m.object = ob_cube_006
ob_cylinder.location = (0.1769, -68.93, 6.33)
ob_cylinder.rotation_euler = (-0.001278, -0.0, 0.0)
ob_cylinder.scale = (12.5, 12.5, 39.97)
ob_cylinder.hide_render = True
ob_cylinder_002.location = (0.1769, -68.81, 20.58)
ob_cylinder_002.rotation_euler = (-0.001278, -0.0, 0.0)
ob_cylinder_002.scale = (10.0, 10.0, 50.18)
ob_cube_002.location = (1.691, -139.2, -36.65)
ob_cube_002.scale = (24.13, -180.6, 31.51)
ob_cube_003.location = (0.0, -122.0, 12.08)
ob_cube_003.scale = (2.433, -85.97, 52.62)
_m = ob_cube_003.modifiers.new('Bevel', 'BEVEL')
ob_cylinder_001.location = (2.225, 12.56, 4.958)
ob_cylinder_001.rotation_euler = (0.4913, -0.3119, -0.01878)
ob_cylinder_001.scale = (3.25, 3.25, 14.47)
ob_cylinder_003.location = (13.41, -91.45, 32.9)
ob_cylinder_003.rotation_euler = (0.0, 1.571, 0.0)
ob_cylinder_003.scale = (2.9, 2.9, 55.35)
_m = ob_cylinder_003.modifiers.new('Array', 'ARRAY')
_m.relative_offset_displace = (5.21, 0.0, 0.0)
ob_cylinder_004.location = (-2.82, 4.138, 20.11)
ob_cylinder_004.rotation_euler = (0.4913, -0.3119, -0.01878)
ob_cylinder_004.scale = (5.5, 5.5, 14.47)
ob_cube_001.location = (6.334, -57.76, 39.7)
ob_cube_001.rotation_euler = (-0.3761, -9.379e-17, 1.519e-17)
ob_cube_001.scale = (33.43, 43.94, 8.399)
ob_cylinder_005.location = (-12.1, -91.45, 32.9)
ob_cylinder_005.rotation_euler = (0.0, 1.571, 0.0)
ob_cylinder_005.scale = (0.67, 0.67, 0.67)
_m = ob_cylinder_005.modifiers.new('Array', 'ARRAY')
_m.relative_offset_displace = (3.264, 0.0, 0.0)
ob_cube_004.location = (0.5947, -2.888, 3.994)
ob_cube_004.rotation_euler = (0.4914, -0.3119, -0.01878)
ob_cube_004.scale = (6.902, 22.23, -8.986)
_m = ob_cube_004.modifiers.new('Bevel', 'BEVEL')
ob_cube_005.location = (-18.97, -8.484, 4.723)
ob_cube_005.scale = (10.89, 45.66, 24.78)
ob_cube_006.location = (19.08, -8.484, 4.723)
ob_cube_006.scale = (10.89, 45.66, 24.78)

# ---- collection membership
col_collection.objects.link(ob_cube)
col_collection.objects.link(ob_cylinder)
col_collection.objects.link(ob_cylinder_002)
col_collection.objects.link(ob_cube_002)
col_collection.objects.link(ob_cube_003)
col_collection.objects.link(ob_cylinder_001)
col_collection.objects.link(ob_cylinder_003)
col_collection.objects.link(ob_cylinder_004)
col_collection.objects.link(ob_cube_001)
col_collection.objects.link(ob_cylinder_005)
col_collection.objects.link(ob_cube_004)
col_collection.objects.link(ob_cube_005)
col_collection.objects.link(ob_cube_006)

# ---- scene / render settings (as saved in the file)
scene.frame_start = 1; scene.frame_end = 250; scene.frame_set(1)
scene.render.engine = 'BLENDER_EEVEE_NEXT'
scene.cycles.sampling_pattern = 'TABULATED_SOBOL'
scene.cycles.use_light_tree = False
scene.view_settings.view_transform = 'Filmic'
bpy.context.view_layer.update()

# ---- added for rendering (the .blend has no active camera and no usable light): camera, sun
cam_auto = bpy.data.cameras.new('AutoCamera')
cam_auto.lens = 50.0
cam_auto.sensor_width = 36.0
cam_auto.clip_end = 6535.72
ob_auto_camera = bpy.data.objects.new('AutoCamera', cam_auto)
scene.collection.objects.link(ob_auto_camera)
ob_auto_camera.location = (385.814, -586.092, 299.228)
ob_auto_camera.rotation_euler = (1.09748, -7.21219e-08, 0.694738)
scene.camera = ob_auto_camera
light_auto_sun = bpy.data.lights.new('AutoSun', 'SUN')
light_auto_sun.energy = 3.0
light_auto_sun.angle = 0.0523599
ob_auto_sun = bpy.data.objects.new('AutoSun', light_auto_sun)
scene.collection.objects.link(ob_auto_sun)
ob_auto_sun.rotation_euler = (0.872665, 0.174533, 0.523599)
bpy.context.view_layer.update()

